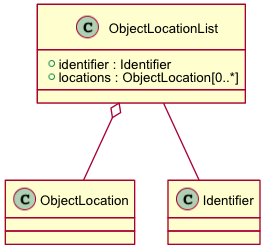

The diagram above was rendered by PlantUML. Its source (embedded in the PNG):
@startuml images/class_objectlocationlist.png
skinparam activityFontColor black
skinparam activityFontSize 10
skinparam activityFontName arial
skinparam activityArrowFontColor black
skinparam activityArrowFontSize 10
skinparam activityArrowFontName arial
skinparam classArrowFontColor black
skinparam classArrowFontSize 10
skinparam classArrowFontName arial
skinparam classAttributeFontColor black
skinparam classAttributeFontSize 10
skinparam classAttributeFontName arial
skinparam classFontColor black
skinparam classFontSize 10
skinparam classFontName arial
skinparam componentFontColor black
skinparam componentFontSize 10
skinparam componentFontName arial
skinparam componentArrowFontColor black
skinparam componentArrowFontSize 10
skinparam componentArrowFontName arial
skinparam noteFontColor black
skinparam noteFontSize 10
skinparam noteFontName arial
skinparam packageFontColor black
skinparam packageFontSize 10
skinparam packageFontName arial
skinparam sequenceActorFontColor black
skinparam sequenceActorFontSize 10
skinparam sequenceActorFontName arial
skinparam sequenceArrowFontColor black
skinparam sequenceArrowFontSize 10
skinparam sequenceArrowFontName arial
skinparam sequenceGroupingFontColor black
skinparam sequenceGroupingFontSize 10
skinparam sequenceGroupingFontName arial
skinparam sequenceGroupingHeaderFontColor black
skinparam sequenceGroupingHeaderFontSize 10
skinparam sequenceGroupingHeaderFontName arial
skinparam sequenceParticipantFontColor black
skinparam sequenceParticipantFontSize 10
skinparam sequenceParticipantFontName arial
skinparam sequenceTitleFontColor black
skinparam sequenceTitleFontSize 10
skinparam sequenceTitleFontName arial
skinparam titleFontColor black
skinparam titleFontSize 10
skinparam titleFontName arial
skinparam usecaseFontColor black
skinparam usecaseFontSize 7
skinparam usecaseFontName arial
skinparam usecaseActorFontColor black
skinparam usecaseActorFontSize 7
skinparam usecaseActorFontName arial
skinparam usecaseArrowFontColor black
skinparam usecaseArrowFontSize 7
skinparam usecaseArrowFontName arial
  class ObjectLocationList {
    + identifier : Identifier
    + locations : ObjectLocation[0..*]
  }
  ObjectLocationList o-- ObjectLocation
  ObjectLocationList -- Identifier
@enduml